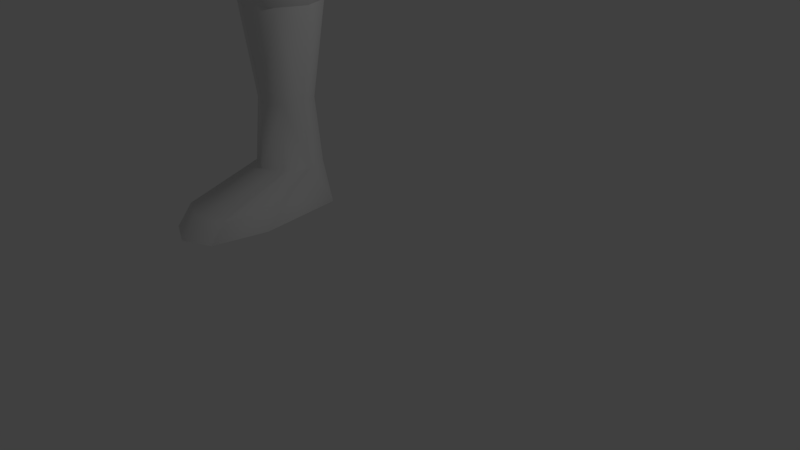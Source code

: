 # Source: scout.blend  (saved by Blender 2.79.0; exported with 4.5.12 LTS)
import bpy
from mathutils import Matrix  # noqa: F401  (used for matrix-valued properties, if any)

bpy.ops.wm.read_factory_settings(use_empty=True)
scene = bpy.context.scene
scene.name = 'Scene'

# ---- collections
col_collection_1 = bpy.data.collections.new('Collection 1'); scene.collection.children.link(col_collection_1)

# ---- materials (node trees are filled in below, after node groups)
mat_material = bpy.data.materials.new('Material')
mat_material.alpha_threshold = 0.0
mat_material.use_transparent_shadow = False
mat_material.roughness = 0.5
mat_material.line_color = (0.0, 0.0, 0.0, 1.0)

# ---- material node trees

# ---- world
world_world = bpy.data.worlds.new('World'); scene.world = world_world
world_world.color = (0.05088, 0.05088, 0.05088)
world_world.use_sun_shadow = False
world_world.sun_shadow_jitter_overblur = 0.0
world_world.cycles.sampling_method = 'MANUAL'

# ---- cameras
cam_camera = bpy.data.cameras.new('Camera')
cam_camera.clip_end = 100.0
cam_camera.lens = 35.0
cam_camera.sensor_width = 32.0
cam_camera.sensor_height = 18.0
cam_camera.ortho_scale = 7.314
cam_camera.dof.focus_distance = 0.0
cam_camera.dof.aperture_fstop = 128.0

# ---- lights
light_lamp = bpy.data.lights.new('Lamp', 'POINT')
light_lamp.transmission_factor = 0.0
light_lamp.cutoff_distance = 30.0
light_lamp.energy = 100.0
light_lamp.shadow_buffer_clip_start = 1.001
light_lamp.shadow_soft_size = 0.1
light_lamp.shadow_maximum_resolution = 0.006
light_lamp.use_absolute_resolution = True

# ---- meshes
me_cube = bpy.data.meshes.new('Cube')
me_cube.from_pydata([(-1.549, 0.4854, 3.021), (-1.001, -0.03742, 3.019), (-1.536, -0.6133, 3.021), (-2.101, -0.05034, 3.024), (-1.547, 0.6786, 3.262), (-0.8313, -0.03417, 3.259), (-1.531, -0.7124, 3.262), (-2.224, -0.05052, 3.265), (-1.158, 0.3424, 3.02), (-1.156, -0.4265, 3.02), (-1.926, -0.4362, 3.023), (-1.935, 0.3406, 3.023), (-1.046, 0.4526, 3.259), (-1.043, -0.5274, 3.26), (-2.024, -0.5397, 3.265), (-2.035, 0.4503, 3.264), (-1.525, 0.7875, 5.365), (-0.804, 0.09871, 5.505), (-1.499, -0.5642, 5.641), (-2.197, 0.07541, 5.511), (-1.022, 0.5705, 5.408), (-1.012, -0.3818, 5.603), (-1.993, -0.3988, 5.608), (-2.011, 0.5632, 5.411), (-1.534, 0.722, 4.399), (-0.7556, -0.049, 4.441), (-1.513, -0.7848, 4.485), (-2.268, -0.06889, 4.447), (-0.9896, 0.4779, 4.411), (-0.9845, -0.5836, 4.472), (-2.049, -0.5985, 4.477), (-2.064, 0.474, 4.416), (-1.548, 0.3124, 1.755), (-1.177, -0.0413, 1.753), (-1.539, -0.4309, 1.755), (-1.921, -0.05004, 1.756), (-1.283, 0.2157, 1.753), (-1.282, -0.3045, 1.753), (-1.803, -0.3111, 1.756), (-1.809, 0.2145, 1.756), (-1.549, 0.4447, 0.2446), (-1.001, -0.8424, 0.242), (-1.536, -1.785, 0.2444), (-2.101, -0.8553, 0.247), (-1.158, 0.3624, 0.2427), (-1.156, -1.598, 0.2427), (-1.926, -1.608, 0.2463), (-1.935, 0.3614, 0.2463), (-1.548, 0.3876, 0.8654), (-1.101, -0.03961, 0.8633), (-1.538, -0.5102, 0.8652), (-2.0, -0.05017, 0.8674), (-1.229, 0.2707, 0.8638), (-1.227, -0.3575, 0.8638), (-1.856, -0.3654, 0.8668), (-1.864, 0.2693, 0.8668), (-1.001, -0.6255, 0.5107), (-1.536, -1.568, 0.513), (-2.101, -0.6384, 0.5156), (-1.156, -1.381, 0.5113), (-1.926, -1.391, 0.515)], [], [(5, 1, 8, 12), (4, 12, 8, 0), (6, 14, 10, 2), (15, 11, 3, 7), (4, 0, 11, 15), (7, 3, 10, 14), (5, 13, 9, 1), (6, 2, 9, 13), (12, 4, 24, 28), (15, 31, 24, 4), (15, 7, 27, 31), (14, 30, 27, 7), (14, 6, 26, 30), (13, 29, 26, 6), (13, 5, 25, 29), (12, 28, 25, 5), (21, 29, 25, 17), (21, 18, 26, 29), (22, 30, 26, 18), (22, 19, 27, 30), (23, 31, 27, 19), (23, 16, 24, 31), (20, 28, 24, 16), (20, 17, 25, 28), (9, 2, 34, 37), (10, 38, 34, 2), (10, 3, 35, 38), (11, 39, 35, 3), (11, 0, 32, 39), (8, 36, 32, 0), (8, 1, 33, 36), (9, 37, 33, 1), (44, 40, 48, 52), (47, 55, 48, 40), (59, 45, 41, 56), (45, 59, 57, 42), (46, 42, 57, 60), (60, 58, 43, 46), (47, 43, 58), (51, 55, 47, 58), (44, 56, 41), (49, 56, 44, 52), (43, 47, 40, 44, 41), (46, 43, 41, 45), (46, 45, 42), (53, 50, 57, 59), (54, 60, 57, 50), (54, 51, 58, 60), (53, 59, 56, 49), (38, 54, 50, 34), (37, 34, 50, 53), (37, 53, 49, 33), (36, 33, 49, 52), (36, 52, 48, 32), (39, 32, 48, 55), (39, 55, 51, 35), (38, 35, 51, 54)])
me_cube.polygons.foreach_set('use_smooth', [True] * 57)
_k = set([(0, 8), (0, 11), (1, 8), (1, 9), (2, 9), (2, 10), (3, 10), (3, 11), (40, 44), (40, 47), (41, 44), (41, 45), (42, 45), (42, 46), (43, 46), (43, 47)])
me_cube.attributes.new('sharp_edge', 'BOOLEAN', 'EDGE').data.foreach_set('value', [ (min(e.vertices), max(e.vertices)) in _k for e in me_cube.edges])
me_cube.materials.append(mat_material)
me_cube.use_remesh_preserve_volume = False
me_cube.use_remesh_preserve_attributes = False
me_cube.use_mirror_vertex_groups = False
me_cube.update()

# ---- objects
ob_cube = bpy.data.objects.new('Cube', me_cube)
ob_lamp = bpy.data.objects.new('Lamp', light_lamp)
ob_camera = bpy.data.objects.new('Camera', cam_camera)

# ---- transforms, parenting, visibility, modifiers, constraints
ob_cube.location = (0.0, 0.0, 0.0)
ob_cube.lock_rotations_4d = False
ob_cube.empty_display_type = 'ARROWS'
ob_cube.lineart.crease_threshold = 0.0
ob_lamp.location = (4.076, 1.005, 5.904)
ob_lamp.rotation_euler = (0.6503, 0.05522, 1.866)
ob_lamp.lock_rotations_4d = False
ob_lamp.empty_display_type = 'ARROWS'
ob_lamp.color = (0.0, 0.0, 0.0, 0.0)
ob_lamp.lineart.crease_threshold = 0.0
ob_camera.location = (7.481, -6.508, 5.344)
ob_camera.rotation_euler = (1.109, 0.0, 0.8149)
ob_camera.lock_rotations_4d = False
ob_camera.empty_display_type = 'ARROWS'
ob_camera.color = (0.0, 0.0, 0.0, 0.0)
ob_camera.display_type = 'WIRE'
ob_camera.lineart.crease_threshold = 0.0

# ---- collection membership
col_collection_1.objects.link(ob_cube)
col_collection_1.objects.link(ob_lamp)
col_collection_1.objects.link(ob_camera)

# ---- scene / render settings (as saved in the file)
scene.camera = ob_camera
scene.frame_start = 1; scene.frame_end = 250; scene.frame_set(1)
scene.render.engine = 'BLENDER_EEVEE_NEXT'
scene.render.resolution_percentage = 50
scene.render.dither_intensity = 0.0
scene.cycles.use_denoising = False
scene.cycles.samples = 128
scene.cycles.sampling_pattern = 'TABULATED_SOBOL'
scene.cycles.use_adaptive_sampling = False
scene.cycles.use_light_tree = False
scene.cycles.blur_glossy = 0.0
scene.cycles.sample_clamp_indirect = 0.0
scene.view_settings.view_transform = 'Standard'
bpy.context.view_layer.update()
